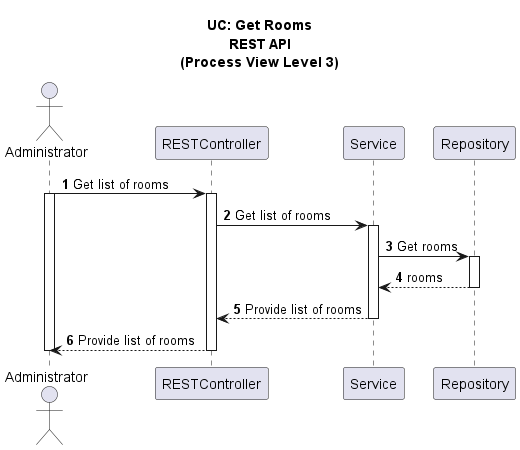

The diagram above was rendered by PlantUML. Its source (embedded in the PNG):
@startuml

title UC: Get Rooms\nREST API\n(Process View Level 3)
autonumber

actor "Administrator" as A
participant "RESTController" as RC
participant "Service" as S
participant "Repository" as R

A -> RC: Get list of rooms
activate A
activate RC
RC -> S: Get list of rooms
activate S
S -> R: Get rooms
activate R
R --> S: rooms
deactivate R
S --> RC: Provide list of rooms
deactivate S
RC --> A: Provide list of rooms
deactivate RC
deactivate A

@enduml